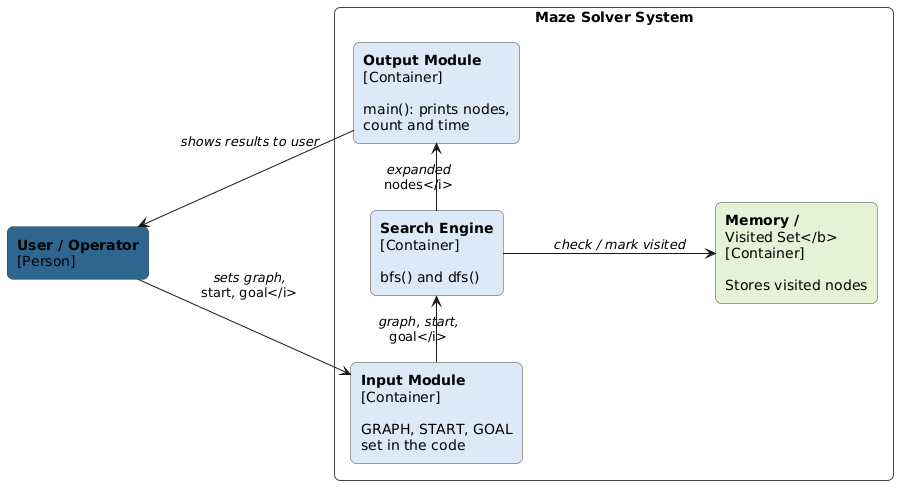

The diagram above was rendered by PlantUML. Its source (embedded in the PNG):
@startuml
left to right direction
skinparam backgroundColor white
skinparam shadowing false
skinparam defaultFontName Arial
skinparam rectangle {
  BorderColor #444444
  RoundCorner 12
}

rectangle "<b>User / Operator</b>\n[Person]" as USER #2F6690

rectangle "<b>Maze Solver System</b>" as SYSTEM {
  rectangle "<b>Input Module</b>\n[Container]\n\nGRAPH, START, GOAL\nset in the code" as INPUT #DCEAF7
  rectangle "<b>Search Engine</b>\n[Container]\n\nbfs() and dfs()" as SEARCH #DCEAF7
  rectangle "<b>Output Module</b>\n[Container]\n\nmain(): prints nodes,\ncount and time" as OUTPUT #DCEAF7
  rectangle "<b>Memory /\nVisited Set</b>\n[Container]\n\nStores visited nodes" as MEMORY #E5F2D8
}

USER -right-> INPUT : <i>sets graph,\nstart, goal</i>
INPUT -right-> SEARCH : <i>graph, start,\ngoal</i>
SEARCH -right-> OUTPUT : <i>expanded\nnodes</i>
SEARCH -down-> MEMORY : <i>check / mark visited</i>
OUTPUT -up-> USER : <i>shows results to user</i>
@enduml